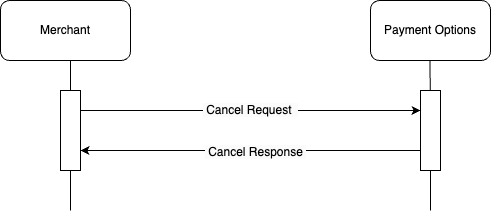

The diagram above was exported from draw.io. Its source (the exported page's mxGraphModel, read from the mxfile embedded in the PNG):
<mxGraphModel dx="1266" dy="588" grid="1" gridSize="10" guides="1" tooltips="1" connect="1" arrows="1" fold="1" page="1" pageScale="1" pageWidth="827" pageHeight="1169" math="0" shadow="0">
  <root>
    <mxCell id="0" />
    <mxCell id="1" parent="0" />
    <mxCell id="GHU1DEI62QK90I8oLu1N-1" value="Merchant" style="rounded=1;whiteSpace=wrap;html=1;" parent="1" vertex="1">
      <mxGeometry x="130" y="70" width="130" height="60" as="geometry" />
    </mxCell>
    <mxCell id="GHU1DEI62QK90I8oLu1N-2" value="Payment Options" style="rounded=1;whiteSpace=wrap;html=1;" parent="1" vertex="1">
      <mxGeometry x="500" y="70" width="120" height="60" as="geometry" />
    </mxCell>
    <mxCell id="GHU1DEI62QK90I8oLu1N-3" value="" style="endArrow=none;html=1;rounded=0;" parent="1" source="GHU1DEI62QK90I8oLu1N-8" edge="1">
      <mxGeometry width="50" height="50" relative="1" as="geometry">
        <mxPoint x="200" y="550" as="sourcePoint" />
        <mxPoint x="200" y="130" as="targetPoint" />
      </mxGeometry>
    </mxCell>
    <mxCell id="GHU1DEI62QK90I8oLu1N-5" value="" style="endArrow=none;html=1;rounded=0;" parent="1" source="GHU1DEI62QK90I8oLu1N-10" edge="1">
      <mxGeometry width="50" height="50" relative="1" as="geometry">
        <mxPoint x="559.5" y="550" as="sourcePoint" />
        <mxPoint x="559.5" y="130" as="targetPoint" />
      </mxGeometry>
    </mxCell>
    <mxCell id="GHU1DEI62QK90I8oLu1N-9" value="" style="endArrow=none;html=1;rounded=0;" parent="1" target="GHU1DEI62QK90I8oLu1N-8" edge="1">
      <mxGeometry width="50" height="50" relative="1" as="geometry">
        <mxPoint x="200" y="280" as="sourcePoint" />
        <mxPoint x="200" y="130" as="targetPoint" />
      </mxGeometry>
    </mxCell>
    <mxCell id="GHU1DEI62QK90I8oLu1N-13" value="&lt;span style=&quot;color: rgb(0, 0, 0); font-family: Helvetica; font-size: 12px; font-style: normal; font-variant-ligatures: normal; font-variant-caps: normal; font-weight: 400; letter-spacing: normal; orphans: 2; text-align: center; text-indent: 0px; text-transform: none; widows: 2; word-spacing: 0px; -webkit-text-stroke-width: 0px; white-space: nowrap; background-color: rgb(251, 251, 251); text-decoration-thickness: initial; text-decoration-style: initial; text-decoration-color: initial; float: none; display: inline !important;&quot;&gt;&amp;nbsp;Cancel Request&amp;nbsp;&amp;nbsp;&lt;/span&gt;" style="edgeStyle=orthogonalEdgeStyle;rounded=0;orthogonalLoop=1;jettySize=auto;html=1;exitX=1;exitY=0.25;exitDx=0;exitDy=0;entryX=0;entryY=0.25;entryDx=0;entryDy=0;" parent="1" source="GHU1DEI62QK90I8oLu1N-8" target="GHU1DEI62QK90I8oLu1N-10" edge="1">
      <mxGeometry relative="1" as="geometry">
        <mxPoint as="offset" />
      </mxGeometry>
    </mxCell>
    <mxCell id="GHU1DEI62QK90I8oLu1N-8" value="" style="rounded=0;whiteSpace=wrap;html=1;" parent="1" vertex="1">
      <mxGeometry x="190" y="160" width="20" height="80" as="geometry" />
    </mxCell>
    <mxCell id="GHU1DEI62QK90I8oLu1N-11" value="" style="endArrow=none;html=1;rounded=0;" parent="1" target="GHU1DEI62QK90I8oLu1N-10" edge="1">
      <mxGeometry width="50" height="50" relative="1" as="geometry">
        <mxPoint x="560" y="280" as="sourcePoint" />
        <mxPoint x="559.5" y="130" as="targetPoint" />
      </mxGeometry>
    </mxCell>
    <mxCell id="GHU1DEI62QK90I8oLu1N-14" style="edgeStyle=orthogonalEdgeStyle;rounded=0;orthogonalLoop=1;jettySize=auto;html=1;exitX=0;exitY=0.75;exitDx=0;exitDy=0;entryX=1;entryY=0.75;entryDx=0;entryDy=0;" parent="1" source="GHU1DEI62QK90I8oLu1N-10" target="GHU1DEI62QK90I8oLu1N-8" edge="1">
      <mxGeometry relative="1" as="geometry" />
    </mxCell>
    <mxCell id="GHU1DEI62QK90I8oLu1N-20" value="&lt;span style=&quot;font-size: 12px; background-color: rgb(251, 251, 251);&quot;&gt;&amp;nbsp;C&lt;/span&gt;&lt;span style=&quot;font-size: 12px; background-color: rgb(251, 251, 251);&quot;&gt;ancel&lt;/span&gt;&lt;span style=&quot;font-size: 12px; background-color: rgb(251, 251, 251);&quot;&gt;&amp;nbsp;Response&amp;nbsp;&lt;/span&gt;" style="edgeLabel;html=1;align=center;verticalAlign=middle;resizable=0;points=[];" parent="GHU1DEI62QK90I8oLu1N-14" vertex="1" connectable="0">
      <mxGeometry x="-0.0235" y="1" relative="1" as="geometry">
        <mxPoint as="offset" />
      </mxGeometry>
    </mxCell>
    <mxCell id="GHU1DEI62QK90I8oLu1N-10" value="" style="rounded=0;whiteSpace=wrap;html=1;" parent="1" vertex="1">
      <mxGeometry x="550" y="160" width="20" height="80" as="geometry" />
    </mxCell>
  </root>
</mxGraphModel>